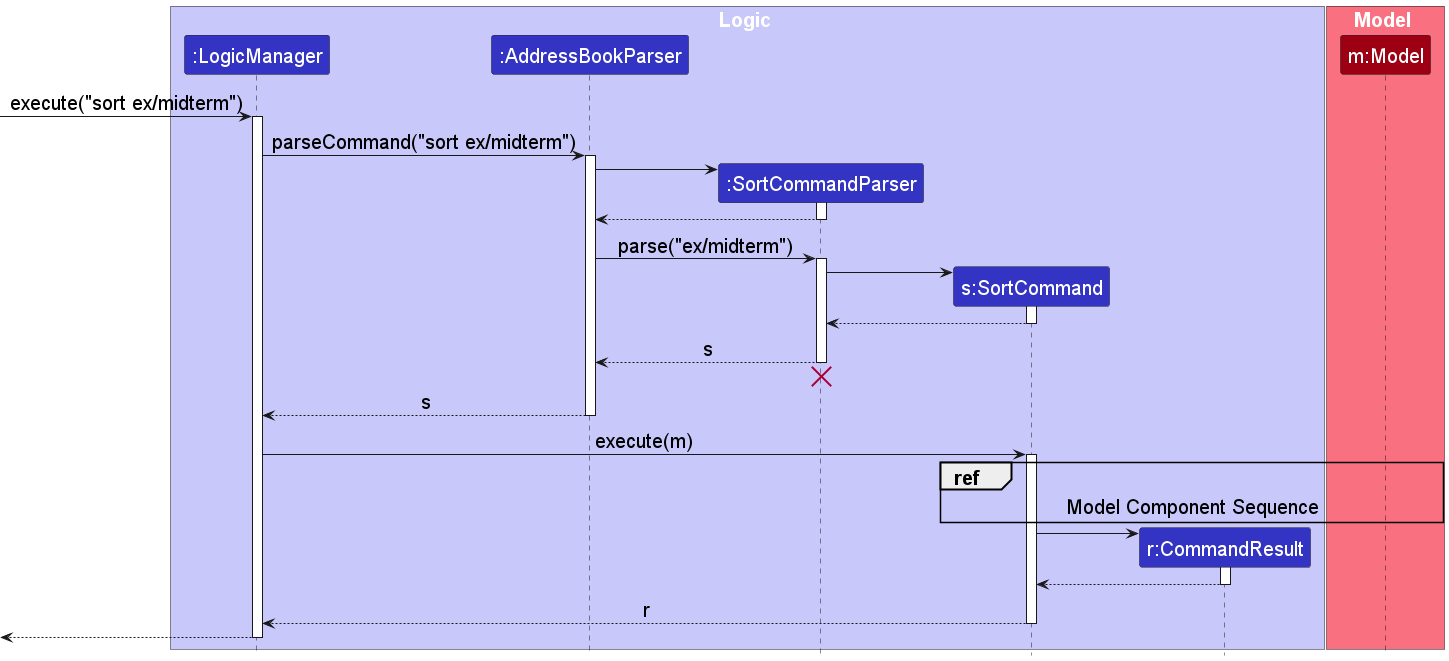

The diagram above was rendered by PlantUML. Its source (embedded in the PNG):
@startuml SortSequenceDiagram.puml
!include style.puml
skinparam ArrowFontStyle plain
skinparam DefaultFontSize 20

box Logic LOGIC_COLOR_T1
participant ":LogicManager" as LogicManager LOGIC_COLOR
participant ":AddressBookParser" as AddressBookParser LOGIC_COLOR
participant ":SortCommandParser" as SortCommandParser LOGIC_COLOR
participant "s:SortCommand" as SortCommand LOGIC_COLOR
participant "r:CommandResult" as CommandResult LOGIC_COLOR
end box

box Model MODEL_COLOR_T1
participant "m:Model" as Model MODEL_COLOR
end box

[-> LogicManager : execute("sort ex/midterm")
activate LogicManager

LogicManager -> AddressBookParser : parseCommand("sort ex/midterm")
activate AddressBookParser

create SortCommandParser
AddressBookParser -> SortCommandParser
activate SortCommandParser

SortCommandParser --> AddressBookParser
deactivate SortCommandParser

AddressBookParser -> SortCommandParser : parse("ex/midterm")
activate SortCommandParser

create SortCommand
SortCommandParser -> SortCommand
activate SortCommand

SortCommand --> SortCommandParser :
deactivate SortCommand

SortCommandParser --> AddressBookParser : s
deactivate SortCommandParser
'Hidden arrow to position the destroy marker below the end of the activation bar.
SortCommandParser -[hidden]-> AddressBookParser
destroy SortCommandParser

AddressBookParser --> LogicManager : s
deactivate AddressBookParser

LogicManager -> SortCommand : execute(m)
activate SortCommand

ref over SortCommand, Model : Model Component Sequence

create CommandResult
SortCommand -> CommandResult
activate CommandResult

CommandResult --> SortCommand
deactivate CommandResult

SortCommand --> LogicManager : r
deactivate SortCommand

[<--LogicManager
deactivate LogicManager
@enduml